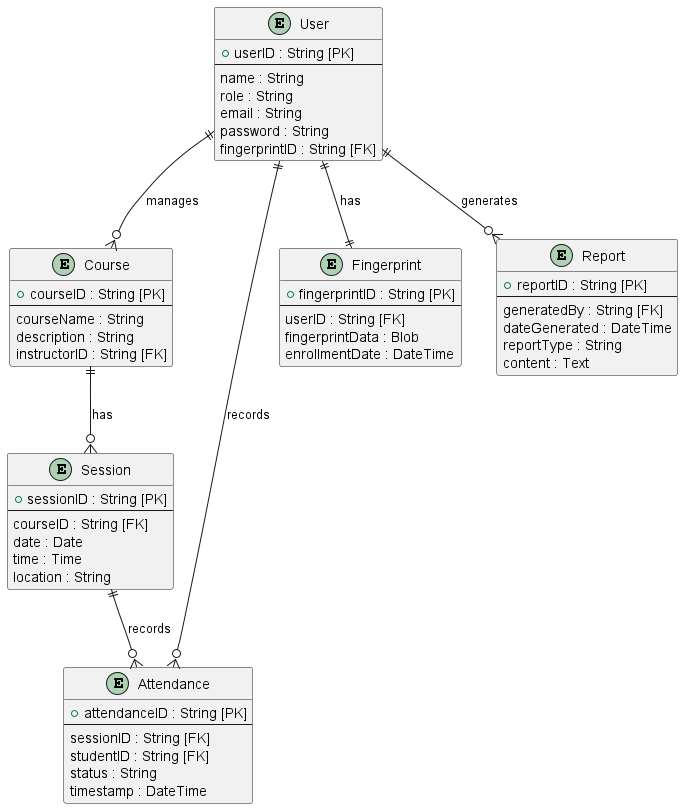

The diagram above was rendered by PlantUML. Its source (embedded in the PNG):
@startuml
' Physical Data Model for FingerprintMIS8

skinparam entity {
  BackgroundColor #f06292
  BorderColor black
  FontColor black
}

skinparam relationship {
  Color #0000FF
}

entity "User" as User {
  + userID : String [PK]
  --
  name : String
  role : String
  email : String
  password : String
  fingerprintID : String [FK]
}

entity "Course" as Course {
  + courseID : String [PK]
  --
  courseName : String
  description : String
  instructorID : String [FK]
}

entity "Attendance" as Attendance {
  + attendanceID : String [PK]
  --
  sessionID : String [FK]
  studentID : String [FK]
  status : String
  timestamp : DateTime
}

entity "Session" as Session {
  + sessionID : String [PK]
  --
  courseID : String [FK]
  date : Date
  time : Time
  location : String
}

entity "Fingerprint" as Fingerprint {
  + fingerprintID : String [PK]
  --
  userID : String [FK]
  fingerprintData : Blob
  enrollmentDate : DateTime
}

entity "Report" as Report {
  + reportID : String [PK]
  --
  generatedBy : String [FK]
  dateGenerated : DateTime
  reportType : String
  content : Text
}

' Relationships
User ||--o{ Course : manages
User ||--o{ Attendance : records
User ||--|| Fingerprint : has
Course ||--o{ Session : has
Session ||--o{ Attendance : records
User ||--o{ Report : generates

@enduml